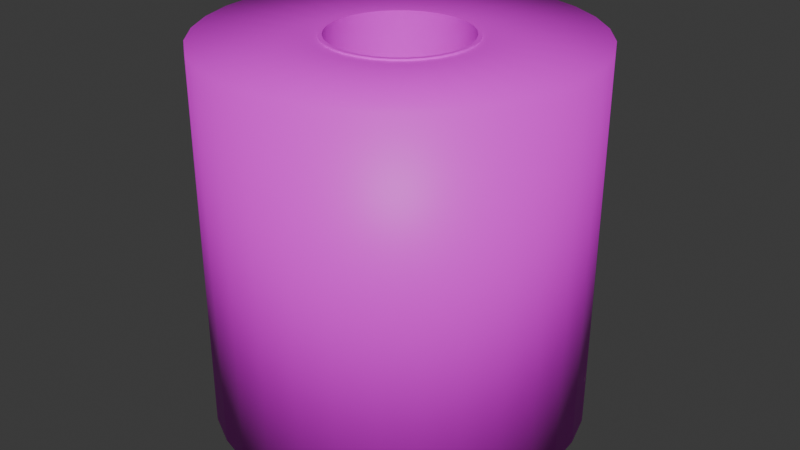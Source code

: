 # Source: toiletroll.blend  (saved by Blender 4.3.34; exported with 4.5.12 LTS)
import bpy
from mathutils import Matrix  # noqa: F401  (used for matrix-valued properties, if any)

bpy.ops.wm.read_factory_settings(use_empty=True)
scene = bpy.context.scene
scene.name = 'Scene'

# ---- collections
col_collection = bpy.data.collections.new('Collection'); scene.collection.children.link(col_collection)

# ---- images (referenced by path relative to the original .blend; pixels are not part of the script)
import os
ASSET_DIR = os.environ.get("B2B_ASSET_DIR", "")  # directory of the original .blend (textures are referenced by path, not embedded)
HERE = os.path.dirname(os.path.abspath(__file__))  # packed textures are extracted next to this script under _unpacked/

def load_image(name, relpath, width, height, colorspace="sRGB"):
    """Load a texture the original file referenced (path relative to the .blend, or extracted next to this script)."""
    p = next((c for c in (os.path.join(HERE, relpath), os.path.join(ASSET_DIR, relpath)) if relpath and os.path.exists(c)), "")
    if p:
        img = bpy.data.images.load(p, check_existing=True)
        img.name = name
    else:  # same state as the original file: an image datablock whose file is absent (Cycles renders it pink)
        img = bpy.data.images.new(name, width, height)
        img.source = "FILE"
        img.filepath = "//" + (relpath or name)
    img.colorspace_settings.name = colorspace
    return img
img_hotpandagradientpalette_png = load_image('hotpandagradientpalette.png', 'hotpandagradientpalette.png', 1024, 1024, 'sRGB')

# ---- materials (node trees are filled in below, after node groups)
mat_material = bpy.data.materials.new('Material')
mat_material.alpha_threshold = 0.0
mat_material.roughness = 0.5
mat_material.line_color = (0.0, 0.0, 0.0, 1.0)

# ---- material node trees
mat_material.use_nodes = True; mat_material.node_tree.nodes.clear()
_N = mat_material.node_tree.nodes; _L = mat_material.node_tree.links
n0 = _N.new('ShaderNodeOutputMaterial'); n0.name = 'Material Output'; n0.location = (300, 300)
n1 = _N.new('ShaderNodeBsdfPrincipled'); n1.name = 'Principled BSDF'; n1.location = (10, 300)
n1.inputs[3].default_value = 1.45
n2 = _N.new('ShaderNodeTexImage'); n2.name = 'Image Texture'; n2.location = (-280, 280)
n2.image = img_hotpandagradientpalette_png
_L.new(n1.outputs[0], n0.inputs[0])
_L.new(n2.outputs[0], n1.inputs[0])
n0.is_active_output = True

# ---- world
world_world = bpy.data.worlds.new('World'); scene.world = world_world
world_world.use_nodes = True; world_world.node_tree.nodes.clear()
_N = world_world.node_tree.nodes; _L = world_world.node_tree.links
n0 = _N.new('ShaderNodeOutputWorld'); n0.name = 'World Output'; n0.location = (300, 300)
n1 = _N.new('ShaderNodeBackground'); n1.name = 'Background'; n1.location = (10, 300)
n1.inputs[0].default_value = (0.05088, 0.05088, 0.05088, 1.0)
_L.new(n1.outputs[0], n0.inputs[0])
n0.is_active_output = True
world_world.color = (0.05088, 0.05088, 0.05088)
world_world.sun_shadow_jitter_overblur = 0.0

# ---- meshes
me_cylinder = bpy.data.meshes.new('Cylinder')
me_cylinder.from_pydata([(4.976e-10, 0.02249, -0.0616), (4.976e-10, 0.02249, 0.0616), (0.004388, 0.02206, -0.0616), (0.004388, 0.02206, 0.0616), (0.008608, 0.02078, -0.0616), (0.008608, 0.02078, 0.0616), (0.0125, 0.0187, -0.0616), (0.0125, 0.0187, 0.0616), (0.01591, 0.01591, -0.0616), (0.01591, 0.01591, 0.0616), (0.0187, 0.0125, -0.0616), (0.0187, 0.0125, 0.0616), (0.02078, 0.008608, -0.0616), (0.02078, 0.008608, 0.0616), (0.02206, 0.004388, -0.0616), (0.02206, 0.004388, 0.0616), (0.02249, -4.976e-10, -0.0616), (0.02249, -4.976e-10, 0.0616), (0.02206, -0.004388, -0.0616), (0.02206, -0.004388, 0.0616), (0.02078, -0.008608, -0.0616), (0.02078, -0.008608, 0.0616), (0.0187, -0.0125, -0.0616), (0.0187, -0.0125, 0.0616), (0.01591, -0.01591, -0.0616), (0.01591, -0.01591, 0.0616), (0.0125, -0.0187, -0.0616), (0.0125, -0.0187, 0.0616), (0.008608, -0.02078, -0.0616), (0.008608, -0.02078, 0.0616), (0.004388, -0.02206, -0.0616), (0.004388, -0.02206, 0.0616), (-4.976e-10, -0.02249, -0.0616), (-4.976e-10, -0.02249, 0.0616), (-0.004388, -0.02206, -0.0616), (-0.004388, -0.02206, 0.0616), (-0.008608, -0.02078, -0.0616), (-0.008608, -0.02078, 0.0616), (-0.0125, -0.0187, -0.0616), (-0.0125, -0.0187, 0.0616), (-0.01591, -0.01591, -0.0616), (-0.01591, -0.01591, 0.0616), (-0.0187, -0.0125, -0.0616), (-0.0187, -0.0125, 0.0616), (-0.02078, -0.008608, -0.0616), (-0.02078, -0.008608, 0.0616), (-0.02206, -0.004388, -0.0616), (-0.02206, -0.004388, 0.0616), (-0.02249, 4.976e-10, -0.0616), (-0.02249, 4.976e-10, 0.0616), (-0.02206, 0.004388, -0.0616), (-0.02206, 0.004388, 0.0616), (-0.02078, 0.008608, -0.0616), (-0.02078, 0.008608, 0.0616), (-0.0187, 0.0125, -0.0616), (-0.0187, 0.0125, 0.0616), (-0.01591, 0.01591, -0.0616), (-0.01591, 0.01591, 0.0616), (-0.0125, 0.0187, -0.0616), (-0.0125, 0.0187, 0.0616), (-0.008608, 0.02078, -0.0616), (-0.008608, 0.02078, 0.0616), (-0.004388, 0.02206, -0.0616), (-0.004388, 0.02206, 0.0616), (0.0, 0.0616, -0.0616), (0.01202, 0.06042, -0.0616), (0.01202, 0.06042, 0.0616), (0.0, 0.0616, 0.0616), (0.02357, 0.05691, -0.0616), (0.02357, 0.05691, 0.0616), (0.03423, 0.05122, -0.0616), (0.03423, 0.05122, 0.0616), (0.04356, 0.04356, -0.0616), (0.04356, 0.04356, 0.0616), (0.05122, 0.03423, -0.0616), (0.05122, 0.03423, 0.0616), (0.05691, 0.02357, -0.0616), (0.05691, 0.02357, 0.0616), (0.06042, 0.01202, -0.0616), (0.06042, 0.01202, 0.0616), (0.0616, 0.0, -0.0616), (0.0616, 0.0, 0.0616), (0.06042, -0.01202, -0.0616), (0.06042, -0.01202, 0.0616), (0.05691, -0.02357, -0.0616), (0.05691, -0.02357, 0.0616), (0.05122, -0.03423, -0.0616), (0.05122, -0.03423, 0.0616), (0.04356, -0.04356, -0.0616), (0.04356, -0.04356, 0.0616), (0.03423, -0.05122, -0.0616), (0.03423, -0.05122, 0.0616), (0.02357, -0.05691, -0.0616), (0.02357, -0.05691, 0.0616), (0.01202, -0.06042, -0.0616), (0.01202, -0.06042, 0.0616), (0.0, -0.0616, -0.0616), (0.0, -0.0616, 0.0616), (-0.01202, -0.06042, -0.0616), (-0.01202, -0.06042, 0.0616), (-0.02357, -0.05691, -0.0616), (-0.02357, -0.05691, 0.0616), (-0.03423, -0.05122, -0.0616), (-0.03423, -0.05122, 0.0616), (-0.04356, -0.04356, -0.0616), (-0.04356, -0.04356, 0.0616), (-0.05122, -0.03423, -0.0616), (-0.05122, -0.03423, 0.0616), (-0.05691, -0.02357, -0.0616), (-0.05691, -0.02357, 0.0616), (-0.06042, -0.01202, -0.0616), (-0.06042, -0.01202, 0.0616), (-0.0616, 0.0, -0.0616), (-0.0616, 0.0, 0.0616), (-0.06042, 0.01202, -0.0616), (-0.06042, 0.01202, 0.0616), (-0.05691, 0.02357, -0.0616), (-0.05691, 0.02357, 0.0616), (-0.05122, 0.03423, -0.0616), (-0.05122, 0.03423, 0.0616), (-0.04356, 0.04356, -0.0616), (-0.04356, 0.04356, 0.0616), (-0.03423, 0.05122, -0.0616), (-0.03423, 0.05122, 0.0616), (-0.02357, 0.05691, -0.0616), (-0.02357, 0.05691, 0.0616), (-0.01202, 0.06042, -0.0616), (-0.01202, 0.06042, 0.0616), (0.0, 0.02371, -0.0616), (0.004626, 0.02326, -0.0616), (0.004626, 0.02326, 0.0616), (0.0, 0.02371, 0.0616), (0.009075, 0.02191, -0.0616), (0.009075, 0.02191, 0.0616), (0.01317, 0.01972, -0.0616), (0.01317, 0.01972, 0.0616), (0.01677, 0.01677, -0.0616), (0.01677, 0.01677, 0.0616), (0.01972, 0.01317, -0.0616), (0.01972, 0.01317, 0.0616), (0.02191, 0.009075, -0.0616), (0.02191, 0.009075, 0.0616), (0.02326, 0.004626, -0.0616), (0.02326, 0.004626, 0.0616), (0.02371, 0.0, -0.0616), (0.02371, 0.0, 0.0616), (0.02326, -0.004626, -0.0616), (0.02326, -0.004626, 0.0616), (0.02191, -0.009075, -0.0616), (0.02191, -0.009075, 0.0616), (0.01972, -0.01317, -0.0616), (0.01972, -0.01317, 0.0616), (0.01677, -0.01677, -0.0616), (0.01677, -0.01677, 0.0616), (0.01317, -0.01972, -0.0616), (0.01317, -0.01972, 0.0616), (0.009075, -0.02191, -0.0616), (0.009075, -0.02191, 0.0616), (0.004626, -0.02326, -0.0616), (0.004626, -0.02326, 0.0616), (0.0, -0.02371, -0.0616), (0.0, -0.02371, 0.0616), (-0.004626, -0.02326, -0.0616), (-0.004626, -0.02326, 0.0616), (-0.009075, -0.02191, -0.0616), (-0.009075, -0.02191, 0.0616), (-0.01317, -0.01972, -0.0616), (-0.01317, -0.01972, 0.0616), (-0.01677, -0.01677, -0.0616), (-0.01677, -0.01677, 0.0616), (-0.01972, -0.01317, -0.0616), (-0.01972, -0.01317, 0.0616), (-0.02191, -0.009075, -0.0616), (-0.02191, -0.009075, 0.0616), (-0.02326, -0.004626, -0.0616), (-0.02326, -0.004626, 0.0616), (-0.02371, 0.0, -0.0616), (-0.02371, 0.0, 0.0616), (-0.02326, 0.004626, -0.0616), (-0.02326, 0.004626, 0.0616), (-0.02191, 0.009075, -0.0616), (-0.02191, 0.009075, 0.0616), (-0.01972, 0.01317, -0.0616), (-0.01972, 0.01317, 0.0616), (-0.01677, 0.01677, -0.0616), (-0.01677, 0.01677, 0.0616), (-0.01317, 0.01972, -0.0616), (-0.01317, 0.01972, 0.0616), (-0.009075, 0.02191, -0.0616), (-0.009075, 0.02191, 0.0616), (-0.004626, 0.02326, -0.0616), (-0.004626, 0.02326, 0.0616), (0.0, 0.02371, -0.06217), (0.004626, 0.02326, -0.06217), (0.004626, 0.02326, 0.06217), (0.0, 0.02371, 0.06217), (0.009075, 0.02191, -0.06217), (0.009075, 0.02191, 0.06217), (0.01317, 0.01972, -0.06217), (0.01317, 0.01972, 0.06217), (0.01677, 0.01677, -0.06217), (0.01677, 0.01677, 0.06217), (0.01972, 0.01317, -0.06217), (0.01972, 0.01317, 0.06217), (0.02191, 0.009075, -0.06217), (0.02191, 0.009075, 0.06217), (0.02326, 0.004626, -0.06217), (0.02326, 0.004626, 0.06217), (0.02371, 0.0, -0.06217), (0.02371, 0.0, 0.06217), (0.02326, -0.004626, -0.06217), (0.02326, -0.004626, 0.06217), (0.02191, -0.009075, -0.06217), (0.02191, -0.009075, 0.06217), (0.01972, -0.01317, -0.06217), (0.01972, -0.01317, 0.06217), (0.01677, -0.01677, -0.06217), (0.01677, -0.01677, 0.06217), (0.01317, -0.01972, -0.06217), (0.01317, -0.01972, 0.06217), (0.009075, -0.02191, -0.06217), (0.009075, -0.02191, 0.06217), (0.004626, -0.02326, -0.06217), (0.004626, -0.02326, 0.06217), (0.0, -0.02371, -0.06217), (0.0, -0.02371, 0.06217), (-0.004626, -0.02326, -0.06217), (-0.004626, -0.02326, 0.06217), (-0.009075, -0.02191, -0.06217), (-0.009075, -0.02191, 0.06217), (-0.01317, -0.01972, -0.06217), (-0.01317, -0.01972, 0.06217), (-0.01677, -0.01677, -0.06217), (-0.01677, -0.01677, 0.06217), (-0.01972, -0.01317, -0.06217), (-0.01972, -0.01317, 0.06217), (-0.02191, -0.009075, -0.06217), (-0.02191, -0.009075, 0.06217), (-0.02326, -0.004626, -0.06217), (-0.02326, -0.004626, 0.06217), (-0.02371, 0.0, -0.06217), (-0.02371, 0.0, 0.06217), (-0.02326, 0.004626, -0.06217), (-0.02326, 0.004626, 0.06217), (-0.02191, 0.009075, -0.06217), (-0.02191, 0.009075, 0.06217), (-0.01972, 0.01317, -0.06217), (-0.01972, 0.01317, 0.06217), (-0.01677, 0.01677, -0.06217), (-0.01677, 0.01677, 0.06217), (-0.01317, 0.01972, -0.06217), (-0.01317, 0.01972, 0.06217), (-0.009075, 0.02191, -0.06217), (-0.009075, 0.02191, 0.06217), (-0.004626, 0.02326, -0.06217), (-0.004626, 0.02326, 0.06217), (4.976e-10, 0.02249, -0.06217), (0.004388, 0.02206, -0.06217), (0.004388, 0.02206, 0.06217), (4.976e-10, 0.02249, 0.06217), (0.008608, 0.02078, -0.06217), (0.008608, 0.02078, 0.06217), (0.0125, 0.0187, -0.06217), (0.0125, 0.0187, 0.06217), (0.01591, 0.01591, -0.06217), (0.01591, 0.01591, 0.06217), (0.0187, 0.0125, -0.06217), (0.0187, 0.0125, 0.06217), (0.02078, 0.008608, -0.06217), (0.02078, 0.008608, 0.06217), (0.02206, 0.004388, -0.06217), (0.02206, 0.004388, 0.06217), (0.02249, -4.976e-10, -0.06217), (0.02249, -4.976e-10, 0.06217), (0.02206, -0.004388, -0.06217), (0.02206, -0.004388, 0.06217), (0.02078, -0.008608, -0.06217), (0.02078, -0.008608, 0.06217), (0.0187, -0.0125, -0.06217), (0.0187, -0.0125, 0.06217), (0.01591, -0.01591, -0.06217), (0.01591, -0.01591, 0.06217), (0.0125, -0.0187, -0.06217), (0.0125, -0.0187, 0.06217), (0.008608, -0.02078, -0.06217), (0.008608, -0.02078, 0.06217), (0.004388, -0.02206, -0.06217), (0.004388, -0.02206, 0.06217), (-4.976e-10, -0.02249, -0.06217), (-4.976e-10, -0.02249, 0.06217), (-0.004388, -0.02206, -0.06217), (-0.004388, -0.02206, 0.06217), (-0.008608, -0.02078, -0.06217), (-0.008608, -0.02078, 0.06217), (-0.0125, -0.0187, -0.06217), (-0.0125, -0.0187, 0.06217), (-0.01591, -0.01591, -0.06217), (-0.01591, -0.01591, 0.06217), (-0.0187, -0.0125, -0.06217), (-0.0187, -0.0125, 0.06217), (-0.02078, -0.008608, -0.06217), (-0.02078, -0.008608, 0.06217), (-0.02206, -0.004388, -0.06217), (-0.02206, -0.004388, 0.06217), (-0.02249, 4.976e-10, -0.06217), (-0.02249, 4.976e-10, 0.06217), (-0.02206, 0.004388, -0.06217), (-0.02206, 0.004388, 0.06217), (-0.02078, 0.008608, -0.06217), (-0.02078, 0.008608, 0.06217), (-0.0187, 0.0125, -0.06217), (-0.0187, 0.0125, 0.06217), (-0.01591, 0.01591, -0.06217), (-0.01591, 0.01591, 0.06217), (-0.0125, 0.0187, -0.06217), (-0.0125, 0.0187, 0.06217), (-0.008608, 0.02078, -0.06217), (-0.008608, 0.02078, 0.06217), (-0.004388, 0.02206, -0.06217), (-0.004388, 0.02206, 0.06217)], [], [(64, 67, 66, 65), (65, 66, 69, 68), (68, 69, 71, 70), (70, 71, 73, 72), (72, 73, 75, 74), (74, 75, 77, 76), (76, 77, 79, 78), (78, 79, 81, 80), (80, 81, 83, 82), (82, 83, 85, 84), (84, 85, 87, 86), (86, 87, 89, 88), (88, 89, 91, 90), (90, 91, 93, 92), (92, 93, 95, 94), (94, 95, 97, 96), (96, 97, 99, 98), (98, 99, 101, 100), (100, 101, 103, 102), (102, 103, 105, 104), (104, 105, 107, 106), (106, 107, 109, 108), (108, 109, 111, 110), (110, 111, 113, 112), (112, 113, 115, 114), (114, 115, 117, 116), (116, 117, 119, 118), (118, 119, 121, 120), (120, 121, 123, 122), (122, 123, 125, 124), (12, 14, 15, 13), (124, 125, 127, 126), (126, 127, 67, 64), (14, 16, 17, 15), (129, 128, 64, 65), (131, 130, 66, 67), (132, 129, 65, 68), (130, 133, 69, 66), (134, 132, 68, 70), (133, 135, 71, 69), (136, 134, 70, 72), (135, 137, 73, 71), (138, 136, 72, 74), (137, 139, 75, 73), (140, 138, 74, 76), (139, 141, 77, 75), (142, 140, 76, 78), (141, 143, 79, 77), (144, 142, 78, 80), (143, 145, 81, 79), (146, 144, 80, 82), (145, 147, 83, 81), (148, 146, 82, 84), (147, 149, 85, 83), (150, 148, 84, 86), (149, 151, 87, 85), (152, 150, 86, 88), (151, 153, 89, 87), (154, 152, 88, 90), (153, 155, 91, 89), (156, 154, 90, 92), (155, 157, 93, 91), (158, 156, 92, 94), (157, 159, 95, 93), (160, 158, 94, 96), (159, 161, 97, 95), (162, 160, 96, 98), (161, 163, 99, 97), (164, 162, 98, 100), (163, 165, 101, 99), (166, 164, 100, 102), (165, 167, 103, 101), (168, 166, 102, 104), (167, 169, 105, 103), (170, 168, 104, 106), (169, 171, 107, 105), (172, 170, 106, 108), (171, 173, 109, 107), (174, 172, 108, 110), (173, 175, 111, 109), (176, 174, 110, 112), (175, 177, 113, 111), (178, 176, 112, 114), (177, 179, 115, 113), (180, 178, 114, 116), (179, 181, 117, 115), (182, 180, 116, 118), (181, 183, 119, 117), (184, 182, 118, 120), (183, 185, 121, 119), (186, 184, 120, 122), (185, 187, 123, 121), (188, 186, 122, 124), (187, 189, 125, 123), (190, 188, 124, 126), (189, 191, 127, 125), (128, 190, 126, 64), (191, 131, 67, 127), (20, 18, 274, 276), (173, 171, 235, 237), (17, 19, 275, 273), (170, 172, 236, 234), (18, 16, 272, 274), (171, 169, 233, 235), (15, 17, 273, 271), (168, 170, 234, 232), (16, 14, 270, 272), (169, 167, 231, 233), (13, 15, 271, 269), (166, 168, 232, 230), (14, 12, 268, 270), (167, 165, 229, 231), (63, 1, 259, 319), (11, 13, 269, 267), (164, 166, 230, 228), (0, 62, 318, 256), (12, 10, 266, 268), (165, 163, 227, 229), (61, 63, 319, 317), (9, 11, 267, 265), (162, 164, 228, 226), (62, 60, 316, 318), (10, 8, 264, 266), (163, 161, 225, 227), (59, 61, 317, 315), (7, 9, 265, 263), (160, 162, 226, 224), (60, 58, 314, 316), (8, 6, 262, 264), (161, 159, 223, 225), (57, 59, 315, 313), (5, 7, 263, 261), (158, 160, 224, 222), (58, 56, 312, 314), (6, 4, 260, 262), (159, 157, 221, 223), (55, 57, 313, 311), (3, 5, 261, 258), (156, 158, 222, 220), (56, 54, 310, 312), (4, 2, 257, 260), (157, 155, 219, 221), (53, 55, 311, 309), (1, 3, 258, 259), (154, 156, 220, 218), (54, 52, 308, 310), (2, 0, 256, 257), (155, 153, 217, 219), (51, 53, 309, 307), (152, 154, 218, 216), (52, 50, 306, 308), (153, 151, 215, 217), (49, 51, 307, 305), (150, 152, 216, 214), (50, 48, 304, 306), (151, 149, 213, 215), (47, 49, 305, 303), (148, 150, 214, 212), (48, 46, 302, 304), (149, 147, 211, 213), (45, 47, 303, 301), (146, 148, 212, 210), (10, 12, 13, 11), (8, 10, 11, 9), (6, 8, 9, 7), (4, 6, 7, 5), (2, 4, 5, 3), (0, 2, 3, 1), (62, 0, 1, 63), (60, 62, 63, 61), (58, 60, 61, 59), (56, 58, 59, 57), (54, 56, 57, 55), (52, 54, 55, 53), (50, 52, 53, 51), (48, 50, 51, 49), (46, 48, 49, 47), (44, 46, 47, 45), (42, 44, 45, 43), (40, 42, 43, 41), (38, 40, 41, 39), (36, 38, 39, 37), (34, 36, 37, 35), (32, 34, 35, 33), (30, 32, 33, 31), (28, 30, 31, 29), (26, 28, 29, 27), (24, 26, 27, 25), (22, 24, 25, 23), (20, 22, 23, 21), (18, 20, 21, 19), (16, 18, 19, 17), (257, 256, 192, 193), (259, 258, 194, 195), (260, 257, 193, 196), (258, 261, 197, 194), (262, 260, 196, 198), (261, 263, 199, 197), (264, 262, 198, 200), (263, 265, 201, 199), (266, 264, 200, 202), (265, 267, 203, 201), (268, 266, 202, 204), (267, 269, 205, 203), (270, 268, 204, 206), (269, 271, 207, 205), (272, 270, 206, 208), (271, 273, 209, 207), (274, 272, 208, 210), (273, 275, 211, 209), (276, 274, 210, 212), (275, 277, 213, 211), (278, 276, 212, 214), (277, 279, 215, 213), (280, 278, 214, 216), (279, 281, 217, 215), (282, 280, 216, 218), (281, 283, 219, 217), (284, 282, 218, 220), (283, 285, 221, 219), (286, 284, 220, 222), (285, 287, 223, 221), (288, 286, 222, 224), (287, 289, 225, 223), (290, 288, 224, 226), (289, 291, 227, 225), (292, 290, 226, 228), (291, 293, 229, 227), (294, 292, 228, 230), (293, 295, 231, 229), (296, 294, 230, 232), (295, 297, 233, 231), (298, 296, 232, 234), (297, 299, 235, 233), (300, 298, 234, 236), (299, 301, 237, 235), (302, 300, 236, 238), (301, 303, 239, 237), (304, 302, 238, 240), (303, 305, 241, 239), (306, 304, 240, 242), (305, 307, 243, 241), (308, 306, 242, 244), (307, 309, 245, 243), (310, 308, 244, 246), (309, 311, 247, 245), (312, 310, 246, 248), (311, 313, 249, 247), (314, 312, 248, 250), (313, 315, 251, 249), (316, 314, 250, 252), (315, 317, 253, 251), (318, 316, 252, 254), (317, 319, 255, 253), (256, 318, 254, 192), (319, 259, 195, 255), (172, 174, 238, 236), (19, 21, 277, 275), (175, 173, 237, 239), (22, 20, 276, 278), (174, 176, 240, 238), (21, 23, 279, 277), (177, 175, 239, 241), (24, 22, 278, 280), (176, 178, 242, 240), (23, 25, 281, 279), (179, 177, 241, 243), (26, 24, 280, 282), (178, 180, 244, 242), (25, 27, 283, 281), (181, 179, 243, 245), (28, 26, 282, 284), (128, 129, 193, 192), (180, 182, 246, 244), (27, 29, 285, 283), (130, 131, 195, 194), (183, 181, 245, 247), (30, 28, 284, 286), (129, 132, 196, 193), (182, 184, 248, 246), (29, 31, 287, 285), (133, 130, 194, 197), (185, 183, 247, 249), (32, 30, 286, 288), (132, 134, 198, 196), (184, 186, 250, 248), (31, 33, 289, 287), (135, 133, 197, 199), (187, 185, 249, 251), (34, 32, 288, 290), (134, 136, 200, 198), (186, 188, 252, 250), (33, 35, 291, 289), (137, 135, 199, 201), (189, 187, 251, 253), (36, 34, 290, 292), (136, 138, 202, 200), (188, 190, 254, 252), (35, 37, 293, 291), (139, 137, 201, 203), (191, 189, 253, 255), (38, 36, 292, 294), (138, 140, 204, 202), (190, 128, 192, 254), (37, 39, 295, 293), (141, 139, 203, 205), (131, 191, 255, 195), (40, 38, 294, 296), (140, 142, 206, 204), (39, 41, 297, 295), (143, 141, 205, 207), (42, 40, 296, 298), (142, 144, 208, 206), (41, 43, 299, 297), (145, 143, 207, 209), (44, 42, 298, 300), (144, 146, 210, 208), (43, 45, 301, 299), (147, 145, 209, 211), (46, 44, 300, 302)])
me_cylinder.polygons.foreach_set('use_smooth', [True] * 320)
_k = set([(128, 129), (128, 190), (129, 132), (130, 131), (130, 133), (131, 191), (132, 134), (133, 135), (134, 136), (135, 137), (136, 138), (137, 139), (138, 140), (139, 141), (140, 142), (141, 143), (142, 144), (143, 145), (144, 146), (145, 147), (146, 148), (147, 149), (148, 150), (149, 151), (150, 152), (151, 153), (152, 154), (153, 155), (154, 156), (155, 157), (156, 158), (157, 159), (158, 160), (159, 161), (160, 162), (161, 163), (162, 164), (163, 165), (164, 166), (165, 167), (166, 168), (167, 169), (168, 170), (169, 171), (170, 172), (171, 173), (172, 174), (173, 175), (174, 176), (175, 177), (176, 178), (177, 179), (178, 180), (179, 181), (180, 182), (181, 183), (182, 184), (183, 185), (184, 186), (185, 187), (186, 188), (187, 189), (188, 190), (189, 191), (192, 193), (192, 254), (193, 196), (194, 195), (194, 197), (195, 255), (196, 198), (197, 199), (198, 200), (199, 201), (200, 202), (201, 203), (202, 204), (203, 205), (204, 206), (205, 207), (206, 208), (207, 209), (208, 210), (209, 211), (210, 212), (211, 213), (212, 214), (213, 215), (214, 216), (215, 217), (216, 218), (217, 219), (218, 220), (219, 221), (220, 222), (221, 223), (222, 224), (223, 225), (224, 226), (225, 227), (226, 228), (227, 229), (228, 230), (229, 231), (230, 232), (231, 233), (232, 234), (233, 235), (234, 236), (235, 237), (236, 238), (237, 239), (238, 240), (239, 241), (240, 242), (241, 243), (242, 244), (243, 245), (244, 246), (245, 247), (246, 248), (247, 249), (248, 250), (249, 251), (250, 252), (251, 253), (252, 254), (253, 255), (256, 257), (256, 318), (257, 260), (258, 259), (258, 261), (259, 319), (260, 262), (261, 263), (262, 264), (263, 265), (264, 266), (265, 267), (266, 268), (267, 269), (268, 270), (269, 271), (270, 272), (271, 273), (272, 274), (273, 275), (274, 276), (275, 277), (276, 278), (277, 279), (278, 280), (279, 281), (280, 282), (281, 283), (282, 284), (283, 285), (284, 286), (285, 287), (286, 288), (287, 289), (288, 290), (289, 291), (290, 292), (291, 293), (292, 294), (293, 295), (294, 296), (295, 297), (296, 298), (297, 299), (298, 300), (299, 301), (300, 302), (301, 303), (302, 304), (303, 305), (304, 306), (305, 307), (306, 308), (307, 309), (308, 310), (309, 311), (310, 312), (311, 313), (312, 314), (313, 315), (314, 316), (315, 317), (316, 318), (317, 319)])
me_cylinder.attributes.new('sharp_edge', 'BOOLEAN', 'EDGE').data.foreach_set('value', [ (min(e.vertices), max(e.vertices)) in _k for e in me_cylinder.edges])
_uv = me_cylinder.uv_layers.new(name='UVMap')
_uv.uv.foreach_set('vector', [0.9596, 0.6405, 0.9596, 0.629, 0.959, 0.6291, 0.9578, 0.6404, 0.9578, 0.6404, 0.959, 0.6291, 0.9584, 0.6286, 0.9559, 0.6401, 0.9559, 0.6401, 0.9584, 0.6286, 0.9578, 0.628, 0.9539, 0.6401, 0.9539, 0.6401, 0.9578, 0.628, 0.9574, 0.627, 0.9519, 0.6396, 0.9519, 0.6396, 0.9574, 0.627, 0.9569, 0.6261, 0.9496, 0.638, 0.9496, 0.638, 0.9569, 0.6261, 0.9566, 0.625, 0.9471, 0.6353, 0.9471, 0.6353, 0.9566, 0.625, 0.9563, 0.6237, 0.9444, 0.6309, 0.9444, 0.6309, 0.9563, 0.6237, 0.9563, 0.6222, 0.9414, 0.6239, 0.9414, 0.6239, 0.9563, 0.6222, 0.9563, 0.6208, 0.9444, 0.6162, 0.9444, 0.6162, 0.9563, 0.6208, 0.9565, 0.6194, 0.947, 0.6113, 0.947, 0.6113, 0.9565, 0.6194, 0.9569, 0.6182, 0.9495, 0.608, 0.9495, 0.608, 0.9569, 0.6182, 0.9573, 0.6172, 0.9517, 0.6058, 0.9517, 0.6058, 0.9573, 0.6172, 0.9578, 0.6162, 0.9538, 0.6048, 0.9538, 0.6048, 0.9578, 0.6162, 0.9583, 0.6154, 0.9558, 0.6042, 0.9558, 0.6042, 0.9583, 0.6154, 0.9589, 0.6148, 0.9577, 0.6038, 0.9577, 0.6038, 0.9589, 0.6148, 0.9595, 0.6147, 0.9595, 0.6032, 0.9595, 0.6032, 0.9595, 0.6147, 0.9601, 0.6146, 0.9614, 0.6032, 0.9614, 0.6032, 0.9601, 0.6146, 0.9607, 0.6151, 0.9632, 0.6034, 0.9632, 0.6034, 0.9607, 0.6151, 0.9613, 0.6158, 0.9652, 0.6034, 0.9652, 0.6034, 0.9613, 0.6158, 0.9617, 0.6167, 0.9673, 0.6039, 0.9673, 0.6039, 0.9617, 0.6167, 0.9622, 0.6176, 0.9695, 0.6055, 0.9695, 0.6055, 0.9622, 0.6176, 0.9625, 0.6188, 0.972, 0.6082, 0.972, 0.6082, 0.9625, 0.6188, 0.9628, 0.6201, 0.9747, 0.6128, 0.9747, 0.6128, 0.9628, 0.6201, 0.9628, 0.6215, 0.9776, 0.6199, 0.9776, 0.6199, 0.9628, 0.6215, 0.9628, 0.623, 0.9747, 0.6277, 0.9747, 0.6277, 0.9628, 0.623, 0.9626, 0.6243, 0.9721, 0.6327, 0.9721, 0.6327, 0.9626, 0.6243, 0.9622, 0.6255, 0.9696, 0.636, 0.9696, 0.636, 0.9622, 0.6255, 0.9618, 0.6266, 0.9674, 0.6382, 0.9674, 0.6382, 0.9618, 0.6266, 0.9613, 0.6276, 0.9653, 0.6392, 0.9653, 0.6392, 0.9613, 0.6276, 0.9608, 0.6284, 0.9634, 0.6397, 0.7964, 0.05754, 0.7963, 0.05755, 0.8226, 0.04971, 0.8237, 0.05498, 0.9634, 0.6397, 0.9608, 0.6284, 0.9602, 0.629, 0.9615, 0.64, 0.9615, 0.64, 0.9602, 0.629, 0.9596, 0.629, 0.9596, 0.6405, 0.7963, 0.05755, 0.7963, 0.05757, 0.8205, 0.04477, 0.8226, 0.04971, 0.9582, 0.6182, 0.9595, 0.618, 0.9596, 0.6405, 0.9578, 0.6404, 0.9596, 0.638, 0.9589, 0.6377, 0.959, 0.6291, 0.9596, 0.629, 0.9569, 0.6183, 0.9582, 0.6182, 0.9578, 0.6404, 0.9559, 0.6401, 0.9589, 0.6377, 0.9583, 0.637, 0.9584, 0.6286, 0.959, 0.6291, 0.9556, 0.618, 0.9569, 0.6183, 0.9559, 0.6401, 0.9539, 0.6401, 0.9583, 0.637, 0.9576, 0.6357, 0.9578, 0.628, 0.9584, 0.6286, 0.9544, 0.6177, 0.9556, 0.618, 0.9539, 0.6401, 0.9519, 0.6396, 0.9576, 0.6357, 0.9571, 0.6338, 0.9574, 0.627, 0.9578, 0.628, 0.9533, 0.6183, 0.9544, 0.6177, 0.9519, 0.6396, 0.9496, 0.638, 0.9571, 0.6338, 0.9566, 0.6313, 0.9569, 0.6261, 0.9574, 0.627, 0.9525, 0.6194, 0.9533, 0.6183, 0.9496, 0.638, 0.9471, 0.6353, 0.9566, 0.6313, 0.9563, 0.6285, 0.9566, 0.625, 0.9569, 0.6261, 0.9521, 0.6217, 0.9525, 0.6194, 0.9471, 0.6353, 0.9444, 0.6309, 0.9563, 0.6285, 0.9561, 0.6254, 0.9563, 0.6237, 0.9566, 0.625, 0.9516, 0.6236, 0.9521, 0.6217, 0.9444, 0.6309, 0.9414, 0.6239, 0.9561, 0.6254, 0.956, 0.6223, 0.9563, 0.6222, 0.9563, 0.6237, 0.9519, 0.6255, 0.9516, 0.6236, 0.9414, 0.6239, 0.9444, 0.6162, 0.956, 0.6223, 0.956, 0.6191, 0.9563, 0.6208, 0.9563, 0.6222, 0.9526, 0.6261, 0.9519, 0.6255, 0.9444, 0.6162, 0.947, 0.6113, 0.956, 0.6191, 0.9562, 0.616, 0.9565, 0.6194, 0.9563, 0.6208, 0.9534, 0.6269, 0.9526, 0.6261, 0.947, 0.6113, 0.9495, 0.608, 0.9562, 0.616, 0.9566, 0.6131, 0.9569, 0.6182, 0.9565, 0.6194, 0.9545, 0.6272, 0.9534, 0.6269, 0.9495, 0.608, 0.9517, 0.6058, 0.9566, 0.6131, 0.957, 0.6105, 0.9573, 0.6172, 0.9569, 0.6182, 0.9557, 0.6267, 0.9545, 0.6272, 0.9517, 0.6058, 0.9538, 0.6048, 0.957, 0.6105, 0.9576, 0.6085, 0.9578, 0.6162, 0.9573, 0.6172, 0.957, 0.6262, 0.9557, 0.6267, 0.9538, 0.6048, 0.9558, 0.6042, 0.9576, 0.6085, 0.9582, 0.607, 0.9583, 0.6154, 0.9578, 0.6162, 0.9583, 0.6257, 0.957, 0.6262, 0.9558, 0.6042, 0.9577, 0.6038, 0.9582, 0.607, 0.9588, 0.6062, 0.9589, 0.6148, 0.9583, 0.6154, 0.9597, 0.6255, 0.9583, 0.6257, 0.9577, 0.6038, 0.9595, 0.6032, 0.9588, 0.6062, 0.9595, 0.6057, 0.9595, 0.6147, 0.9589, 0.6148, 0.961, 0.6252, 0.9597, 0.6255, 0.9595, 0.6032, 0.9614, 0.6032, 0.9595, 0.6057, 0.9602, 0.606, 0.9601, 0.6146, 0.9595, 0.6147, 0.9623, 0.6248, 0.961, 0.6252, 0.9614, 0.6032, 0.9632, 0.6034, 0.9602, 0.606, 0.9608, 0.6068, 0.9607, 0.6151, 0.9601, 0.6146, 0.9636, 0.6249, 0.9623, 0.6248, 0.9632, 0.6034, 0.9652, 0.6034, 0.9608, 0.6068, 0.9615, 0.6081, 0.9613, 0.6158, 0.9607, 0.6151, 0.9648, 0.625, 0.9636, 0.6249, 0.9652, 0.6034, 0.9673, 0.6039, 0.9615, 0.6081, 0.962, 0.61, 0.9617, 0.6167, 0.9613, 0.6158, 0.9657, 0.6245, 0.9648, 0.625, 0.9673, 0.6039, 0.9695, 0.6055, 0.962, 0.61, 0.9625, 0.6125, 0.9622, 0.6176, 0.9617, 0.6167, 0.9665, 0.6236, 0.9657, 0.6245, 0.9695, 0.6055, 0.972, 0.6082, 0.9625, 0.6125, 0.9628, 0.6153, 0.9625, 0.6188, 0.9622, 0.6176, 0.9671, 0.622, 0.9665, 0.6236, 0.972, 0.6082, 0.9747, 0.6128, 0.9628, 0.6153, 0.9631, 0.6183, 0.9628, 0.6201, 0.9625, 0.6188, 0.9674, 0.6205, 0.9671, 0.622, 0.9747, 0.6128, 0.9776, 0.6199, 0.9631, 0.6183, 0.9632, 0.6215, 0.9628, 0.6215, 0.9628, 0.6201, 0.9671, 0.6191, 0.9674, 0.6205, 0.9776, 0.6199, 0.9747, 0.6277, 0.9632, 0.6215, 0.9631, 0.6247, 0.9628, 0.623, 0.9628, 0.6215, 0.9664, 0.6186, 0.9671, 0.6191, 0.9747, 0.6277, 0.9721, 0.6327, 0.9631, 0.6247, 0.9629, 0.6278, 0.9626, 0.6243, 0.9628, 0.623, 0.9657, 0.6178, 0.9664, 0.6186, 0.9721, 0.6327, 0.9696, 0.636, 0.9629, 0.6278, 0.9626, 0.6306, 0.9622, 0.6255, 0.9626, 0.6243, 0.9647, 0.6174, 0.9657, 0.6178, 0.9696, 0.636, 0.9674, 0.6382, 0.9626, 0.6306, 0.9621, 0.6332, 0.9618, 0.6266, 0.9622, 0.6255, 0.9635, 0.6177, 0.9647, 0.6174, 0.9674, 0.6382, 0.9653, 0.6392, 0.9621, 0.6332, 0.9615, 0.6352, 0.9613, 0.6276, 0.9618, 0.6266, 0.9622, 0.618, 0.9635, 0.6177, 0.9653, 0.6392, 0.9634, 0.6397, 0.9615, 0.6352, 0.9609, 0.6367, 0.9608, 0.6284, 0.9613, 0.6276, 0.9609, 0.6182, 0.9622, 0.618, 0.9634, 0.6397, 0.9615, 0.64, 0.9609, 0.6367, 0.9603, 0.6376, 0.9602, 0.629, 0.9608, 0.6284, 0.9595, 0.618, 0.9609, 0.6182, 0.9615, 0.64, 0.9596, 0.6405, 0.9603, 0.6376, 0.9596, 0.638, 0.9596, 0.629, 0.9602, 0.629, 0.7962, 0.05763, 0.7962, 0.05759, 0.7962, 0.0576, 0.7962, 0.05764, 0.7662, 0.06105, 0.7662, 0.05509, 0.7669, 0.05516, 0.7669, 0.06097, 0.8205, 0.04477, 0.8175, 0.04031, 0.818, 0.03987, 0.8211, 0.04444, 0.7963, 0.05815, 0.7964, 0.05815, 0.7964, 0.05816, 0.7963, 0.05815, 0.7962, 0.05759, 0.7963, 0.05757, 0.7963, 0.05757, 0.7962, 0.0576, 0.7662, 0.05509, 0.7673, 0.04924, 0.768, 0.04945, 0.7669, 0.05516, 0.8226, 0.04971, 0.8205, 0.04477, 0.8211, 0.04444, 0.8233, 0.04951, 0.7963, 0.05813, 0.7963, 0.05815, 0.7963, 0.05815, 0.7963, 0.05814, 0.7963, 0.05757, 0.7963, 0.05755, 0.7963, 0.05756, 0.7963, 0.05757, 0.7673, 0.04924, 0.7695, 0.04374, 0.7702, 0.04408, 0.768, 0.04945, 0.8237, 0.05498, 0.8226, 0.04971, 0.8233, 0.04951, 0.8243, 0.05491, 0.7962, 0.0581, 0.7963, 0.05813, 0.7963, 0.05814, 0.7962, 0.05811, 0.7963, 0.05755, 0.7964, 0.05754, 0.7964, 0.05755, 0.7963, 0.05756, 0.7695, 0.04374, 0.7728, 0.03875, 0.7733, 0.03921, 0.7702, 0.04408, 0.8045, 0.08408, 0.8095, 0.08197, 0.8098, 0.08258, 0.8047, 0.08474, 0.8237, 0.06036, 0.8237, 0.05498, 0.8243, 0.05491, 0.8244, 0.06042, 0.7962, 0.05806, 0.7962, 0.0581, 0.7962, 0.05811, 0.7962, 0.05807, 0.7967, 0.05773, 0.7967, 0.0578, 0.7967, 0.0578, 0.7967, 0.05774, 0.7964, 0.05754, 0.7964, 0.05755, 0.7964, 0.05756, 0.7964, 0.05755, 0.7728, 0.03875, 0.777, 0.03454, 0.7774, 0.0351, 0.7733, 0.03921, 0.7993, 0.08514, 0.8045, 0.08408, 0.8047, 0.08474, 0.7993, 0.08583, 0.8227, 0.06564, 0.8237, 0.06036, 0.8244, 0.06042, 0.8234, 0.06583, 0.7961, 0.05802, 0.7962, 0.05806, 0.7962, 0.05807, 0.7961, 0.05802, 0.7967, 0.0578, 0.7967, 0.05786, 0.7967, 0.05786, 0.7967, 0.0578, 0.7964, 0.05755, 0.7965, 0.05756, 0.7965, 0.05757, 0.7964, 0.05756, 0.777, 0.03454, 0.7819, 0.03117, 0.7822, 0.03181, 0.7774, 0.0351, 0.7939, 0.0852, 0.7993, 0.08514, 0.7993, 0.08583, 0.7938, 0.08589, 0.8207, 0.07063, 0.8227, 0.06564, 0.8234, 0.06583, 0.8213, 0.07095, 0.7961, 0.05797, 0.7961, 0.05802, 0.7961, 0.05802, 0.7961, 0.05797, 0.7967, 0.05786, 0.7967, 0.05792, 0.7967, 0.05792, 0.7967, 0.05786, 0.7965, 0.05756, 0.7966, 0.05759, 0.7966, 0.0576, 0.7965, 0.05757, 0.7819, 0.03117, 0.7874, 0.02889, 0.7876, 0.02959, 0.7822, 0.03181, 0.7886, 0.08416, 0.7939, 0.0852, 0.7938, 0.08589, 0.7884, 0.08482, 0.8177, 0.07512, 0.8207, 0.07063, 0.8213, 0.07095, 0.8183, 0.07555, 0.7961, 0.05791, 0.7961, 0.05797, 0.7961, 0.05797, 0.7961, 0.05791, 0.7967, 0.05792, 0.7967, 0.05799, 0.7967, 0.05798, 0.7967, 0.05792, 0.7966, 0.05759, 0.7966, 0.05763, 0.7966, 0.05764, 0.7966, 0.0576, 0.7874, 0.02889, 0.7932, 0.02765, 0.7933, 0.02838, 0.7876, 0.02959, 0.7836, 0.08215, 0.7886, 0.08416, 0.7884, 0.08482, 0.7833, 0.08276, 0.814, 0.07897, 0.8177, 0.07512, 0.8183, 0.07555, 0.8144, 0.07951, 0.7961, 0.05786, 0.7961, 0.05791, 0.7961, 0.05791, 0.7961, 0.05786, 0.7967, 0.05799, 0.7967, 0.05804, 0.7966, 0.05804, 0.7967, 0.05798, 0.7966, 0.05763, 0.7967, 0.05768, 0.7966, 0.05768, 0.7966, 0.05764, 0.7932, 0.02765, 0.7991, 0.02765, 0.7991, 0.02837, 0.7933, 0.02838, 0.7791, 0.07917, 0.7836, 0.08215, 0.7833, 0.08276, 0.7787, 0.07971, 0.8095, 0.08197, 0.814, 0.07897, 0.8144, 0.07951, 0.8098, 0.08258, 0.7961, 0.0578, 0.7961, 0.05786, 0.7961, 0.05786, 0.7961, 0.0578, 0.7967, 0.05804, 0.7966, 0.05809, 0.7966, 0.05809, 0.7966, 0.05804, 0.7967, 0.05768, 0.7967, 0.05773, 0.7967, 0.05774, 0.7966, 0.05768, 0.7991, 0.02765, 0.805, 0.02873, 0.8048, 0.02943, 0.7991, 0.02837, 0.7753, 0.07541, 0.7791, 0.07917, 0.7787, 0.07971, 0.7748, 0.07585, 0.7961, 0.05775, 0.7961, 0.0578, 0.7961, 0.0578, 0.7961, 0.05774, 0.7966, 0.05809, 0.7966, 0.05813, 0.7966, 0.05812, 0.7966, 0.05809, 0.805, 0.02873, 0.8105, 0.031, 0.8102, 0.03165, 0.8048, 0.02943, 0.7723, 0.07095, 0.7753, 0.07541, 0.7748, 0.07585, 0.7717, 0.07127, 0.7961, 0.0577, 0.7961, 0.05775, 0.7961, 0.05774, 0.7961, 0.05769, 0.7966, 0.05813, 0.7965, 0.05816, 0.7965, 0.05815, 0.7966, 0.05812, 0.8105, 0.031, 0.8155, 0.03424, 0.815, 0.03481, 0.8102, 0.03165, 0.7702, 0.066, 0.7723, 0.07095, 0.7717, 0.07127, 0.7695, 0.06621, 0.7962, 0.05765, 0.7961, 0.0577, 0.7961, 0.05769, 0.7962, 0.05765, 0.7965, 0.05816, 0.7964, 0.05818, 0.7964, 0.05817, 0.7965, 0.05815, 0.8155, 0.03424, 0.8197, 0.03845, 0.8192, 0.03891, 0.815, 0.03481, 0.7691, 0.06073, 0.7702, 0.066, 0.7695, 0.06621, 0.7684, 0.0608, 0.7962, 0.05762, 0.7962, 0.05765, 0.7962, 0.05765, 0.7962, 0.05761, 0.7964, 0.05755, 0.7964, 0.05754, 0.8237, 0.05498, 0.8237, 0.06036, 0.7965, 0.05756, 0.7964, 0.05755, 0.8237, 0.06036, 0.8227, 0.06564, 0.7966, 0.05759, 0.7965, 0.05756, 0.8227, 0.06564, 0.8207, 0.07063, 0.7966, 0.05763, 0.7966, 0.05759, 0.8207, 0.07063, 0.8177, 0.07512, 0.7967, 0.05768, 0.7966, 0.05763, 0.8177, 0.07512, 0.814, 0.07897, 0.7967, 0.05773, 0.7967, 0.05768, 0.814, 0.07897, 0.8095, 0.08197, 0.7967, 0.0578, 0.7967, 0.05773, 0.8095, 0.08197, 0.8045, 0.08408, 0.7967, 0.05786, 0.7967, 0.0578, 0.8045, 0.08408, 0.7993, 0.08514, 0.7967, 0.05792, 0.7967, 0.05786, 0.7993, 0.08514, 0.7939, 0.0852, 0.7967, 0.05799, 0.7967, 0.05792, 0.7939, 0.0852, 0.7886, 0.08416, 0.7967, 0.05804, 0.7967, 0.05799, 0.7886, 0.08416, 0.7836, 0.08215, 0.7966, 0.05809, 0.7967, 0.05804, 0.7836, 0.08215, 0.7791, 0.07917, 0.7966, 0.05813, 0.7966, 0.05809, 0.7791, 0.07917, 0.7753, 0.07541, 0.7965, 0.05816, 0.7966, 0.05813, 0.7753, 0.07541, 0.7723, 0.07095, 0.7964, 0.05818, 0.7965, 0.05816, 0.7723, 0.07095, 0.7702, 0.066, 0.7964, 0.05818, 0.7964, 0.05818, 0.7702, 0.066, 0.7691, 0.06073, 0.7963, 0.05818, 0.7964, 0.05818, 0.7691, 0.06073, 0.7691, 0.05536, 0.7963, 0.05816, 0.7963, 0.05818, 0.7691, 0.05536, 0.7701, 0.05008, 0.7962, 0.05813, 0.7963, 0.05816, 0.7701, 0.05008, 0.7721, 0.0451, 0.7962, 0.05809, 0.7962, 0.05813, 0.7721, 0.0451, 0.7751, 0.04062, 0.7961, 0.05804, 0.7962, 0.05809, 0.7751, 0.04062, 0.7788, 0.03678, 0.7961, 0.05798, 0.7961, 0.05804, 0.7788, 0.03678, 0.7833, 0.03378, 0.7961, 0.05792, 0.7961, 0.05798, 0.7833, 0.03378, 0.7882, 0.03167, 0.7961, 0.05786, 0.7961, 0.05792, 0.7882, 0.03167, 0.7935, 0.03061, 0.7961, 0.05779, 0.7961, 0.05786, 0.7935, 0.03061, 0.7989, 0.03055, 0.7961, 0.05773, 0.7961, 0.05779, 0.7989, 0.03055, 0.8042, 0.03158, 0.7961, 0.05768, 0.7961, 0.05773, 0.8042, 0.03158, 0.8091, 0.03358, 0.7962, 0.05763, 0.7961, 0.05768, 0.8091, 0.03358, 0.8136, 0.03655, 0.7962, 0.05759, 0.7962, 0.05763, 0.8136, 0.03655, 0.8175, 0.04031, 0.7963, 0.05757, 0.7962, 0.05759, 0.8175, 0.04031, 0.8205, 0.04477, 0.7966, 0.05768, 0.7967, 0.05774, 0.7967, 0.05774, 0.7966, 0.05769, 0.8098, 0.08258, 0.8144, 0.07951, 0.8154, 0.08065, 0.8106, 0.08395, 0.7966, 0.05764, 0.7966, 0.05768, 0.7966, 0.05769, 0.7966, 0.05765, 0.8144, 0.07951, 0.8183, 0.07555, 0.8195, 0.07653, 0.8154, 0.08065, 0.7966, 0.0576, 0.7966, 0.05764, 0.7966, 0.05765, 0.7965, 0.05761, 0.8183, 0.07555, 0.8213, 0.07095, 0.8226, 0.07165, 0.8195, 0.07653, 0.7965, 0.05757, 0.7966, 0.0576, 0.7965, 0.05761, 0.7965, 0.05759, 0.8213, 0.07095, 0.8234, 0.06583, 0.8248, 0.06627, 0.8226, 0.07165, 0.7964, 0.05756, 0.7965, 0.05757, 0.7965, 0.05759, 0.7964, 0.05757, 0.8234, 0.06583, 0.8244, 0.06042, 0.8259, 0.06056, 0.8248, 0.06627, 0.7964, 0.05755, 0.7964, 0.05756, 0.7964, 0.05757, 0.7964, 0.05757, 0.8244, 0.06042, 0.8243, 0.05491, 0.8259, 0.05475, 0.8259, 0.06056, 0.7963, 0.05756, 0.7964, 0.05755, 0.7964, 0.05757, 0.7963, 0.05757, 0.8243, 0.05491, 0.8233, 0.04951, 0.8247, 0.04906, 0.8259, 0.05475, 0.7963, 0.05757, 0.7963, 0.05756, 0.7963, 0.05757, 0.7963, 0.05759, 0.8233, 0.04951, 0.8211, 0.04444, 0.8224, 0.0437, 0.8247, 0.04906, 0.7962, 0.0576, 0.7963, 0.05757, 0.7963, 0.05759, 0.7962, 0.05761, 0.8211, 0.04444, 0.818, 0.03987, 0.8192, 0.03891, 0.8224, 0.0437, 0.7962, 0.05764, 0.7962, 0.0576, 0.7962, 0.05761, 0.7962, 0.05765, 0.818, 0.03987, 0.8141, 0.03602, 0.815, 0.03481, 0.8192, 0.03891, 0.7961, 0.05768, 0.7962, 0.05764, 0.7962, 0.05765, 0.7961, 0.05769, 0.8141, 0.03602, 0.8095, 0.03297, 0.8102, 0.03165, 0.815, 0.03481, 0.7961, 0.05774, 0.7961, 0.05768, 0.7961, 0.05769, 0.7961, 0.05774, 0.8095, 0.03297, 0.8044, 0.03092, 0.8048, 0.02943, 0.8102, 0.03165, 0.7961, 0.0578, 0.7961, 0.05774, 0.7961, 0.05774, 0.7961, 0.0578, 0.8044, 0.03092, 0.7989, 0.02986, 0.7991, 0.02837, 0.8048, 0.02943, 0.7961, 0.05786, 0.7961, 0.0578, 0.7961, 0.0578, 0.7961, 0.05786, 0.7989, 0.02986, 0.7934, 0.02992, 0.7933, 0.02838, 0.7991, 0.02837, 0.7961, 0.05792, 0.7961, 0.05786, 0.7961, 0.05786, 0.7961, 0.05791, 0.7934, 0.02992, 0.788, 0.03101, 0.7876, 0.02959, 0.7933, 0.02838, 0.7961, 0.05798, 0.7961, 0.05792, 0.7961, 0.05791, 0.7961, 0.05797, 0.788, 0.03101, 0.783, 0.03318, 0.7822, 0.03181, 0.7876, 0.02959, 0.7961, 0.05803, 0.7961, 0.05798, 0.7961, 0.05797, 0.7961, 0.05802, 0.783, 0.03318, 0.7784, 0.03625, 0.7774, 0.0351, 0.7822, 0.03181, 0.7962, 0.05808, 0.7961, 0.05803, 0.7961, 0.05802, 0.7962, 0.05807, 0.7784, 0.03625, 0.7745, 0.04019, 0.7733, 0.03921, 0.7774, 0.0351, 0.7962, 0.05812, 0.7962, 0.05808, 0.7962, 0.05807, 0.7962, 0.05811, 0.7745, 0.04019, 0.7715, 0.04477, 0.7702, 0.04408, 0.7733, 0.03921, 0.7963, 0.05815, 0.7962, 0.05812, 0.7962, 0.05811, 0.7963, 0.05814, 0.7715, 0.04477, 0.7694, 0.04989, 0.768, 0.04945, 0.7702, 0.04408, 0.7963, 0.05817, 0.7963, 0.05815, 0.7963, 0.05814, 0.7963, 0.05815, 0.7694, 0.04989, 0.7684, 0.05529, 0.7669, 0.05516, 0.768, 0.04945, 0.7964, 0.05818, 0.7963, 0.05817, 0.7963, 0.05815, 0.7964, 0.05816, 0.7684, 0.05529, 0.7684, 0.0608, 0.7669, 0.06097, 0.7669, 0.05516, 0.7964, 0.05817, 0.7964, 0.05818, 0.7964, 0.05816, 0.7964, 0.05816, 0.7684, 0.0608, 0.7695, 0.06621, 0.7681, 0.06665, 0.7669, 0.06097, 0.7965, 0.05815, 0.7964, 0.05817, 0.7964, 0.05816, 0.7965, 0.05814, 0.7695, 0.06621, 0.7717, 0.07127, 0.7703, 0.07202, 0.7681, 0.06665, 0.7966, 0.05812, 0.7965, 0.05815, 0.7965, 0.05814, 0.7965, 0.05811, 0.7717, 0.07127, 0.7748, 0.07585, 0.7736, 0.07681, 0.7703, 0.07202, 0.7966, 0.05809, 0.7966, 0.05812, 0.7965, 0.05811, 0.7966, 0.05807, 0.7748, 0.07585, 0.7787, 0.07971, 0.7777, 0.08092, 0.7736, 0.07681, 0.7966, 0.05804, 0.7966, 0.05809, 0.7966, 0.05807, 0.7966, 0.05803, 0.7787, 0.07971, 0.7833, 0.08276, 0.7826, 0.08408, 0.7777, 0.08092, 0.7967, 0.05798, 0.7966, 0.05804, 0.7966, 0.05803, 0.7967, 0.05798, 0.7833, 0.08276, 0.7884, 0.08482, 0.788, 0.08631, 0.7826, 0.08408, 0.7967, 0.05792, 0.7967, 0.05798, 0.7967, 0.05798, 0.7967, 0.05792, 0.7884, 0.08482, 0.7938, 0.08589, 0.7937, 0.08737, 0.788, 0.08631, 0.7967, 0.05786, 0.7967, 0.05792, 0.7967, 0.05792, 0.7967, 0.05786, 0.7938, 0.08589, 0.7993, 0.08583, 0.7995, 0.08738, 0.7937, 0.08737, 0.7967, 0.0578, 0.7967, 0.05786, 0.7967, 0.05786, 0.7967, 0.0578, 0.7993, 0.08583, 0.8047, 0.08474, 0.8052, 0.08617, 0.7995, 0.08738, 0.7967, 0.05774, 0.7967, 0.0578, 0.7967, 0.0578, 0.7967, 0.05774, 0.8047, 0.08474, 0.8098, 0.08258, 0.8106, 0.08395, 0.8052, 0.08617, 0.7964, 0.05815, 0.7964, 0.05815, 0.7964, 0.05816, 0.7964, 0.05816, 0.8175, 0.04031, 0.8136, 0.03655, 0.8141, 0.03602, 0.818, 0.03987, 0.7674, 0.06687, 0.7662, 0.06105, 0.7669, 0.06097, 0.7681, 0.06665, 0.7961, 0.05768, 0.7962, 0.05763, 0.7962, 0.05764, 0.7961, 0.05768, 0.7964, 0.05815, 0.7965, 0.05813, 0.7965, 0.05814, 0.7964, 0.05816, 0.8136, 0.03655, 0.8091, 0.03358, 0.8095, 0.03297, 0.8141, 0.03602, 0.7697, 0.07237, 0.7674, 0.06687, 0.7681, 0.06665, 0.7703, 0.07202, 0.7961, 0.05773, 0.7961, 0.05768, 0.7961, 0.05768, 0.7961, 0.05774, 0.7965, 0.05813, 0.7965, 0.0581, 0.7965, 0.05811, 0.7965, 0.05814, 0.8091, 0.03358, 0.8042, 0.03158, 0.8044, 0.03092, 0.8095, 0.03297, 0.7731, 0.07727, 0.7697, 0.07237, 0.7703, 0.07202, 0.7736, 0.07681, 0.7961, 0.05779, 0.7961, 0.05773, 0.7961, 0.05774, 0.7961, 0.0578, 0.7965, 0.0581, 0.7966, 0.05807, 0.7966, 0.05807, 0.7965, 0.05811, 0.8042, 0.03158, 0.7989, 0.03055, 0.7989, 0.02986, 0.8044, 0.03092, 0.7773, 0.08148, 0.7731, 0.07727, 0.7736, 0.07681, 0.7777, 0.08092, 0.7961, 0.05786, 0.7961, 0.05779, 0.7961, 0.0578, 0.7961, 0.05786, 0.7967, 0.05775, 0.7966, 0.05769, 0.7966, 0.05769, 0.7967, 0.05774, 0.7966, 0.05807, 0.7966, 0.05802, 0.7966, 0.05803, 0.7966, 0.05807, 0.7989, 0.03055, 0.7935, 0.03061, 0.7934, 0.02992, 0.7989, 0.02986, 0.8158, 0.08121, 0.8109, 0.08459, 0.8106, 0.08395, 0.8154, 0.08065, 0.7823, 0.08473, 0.7773, 0.08148, 0.7777, 0.08092, 0.7826, 0.08408, 0.7961, 0.05792, 0.7961, 0.05786, 0.7961, 0.05786, 0.7961, 0.05792, 0.7966, 0.05769, 0.7966, 0.05765, 0.7966, 0.05765, 0.7966, 0.05769, 0.7966, 0.05802, 0.7967, 0.05797, 0.7967, 0.05798, 0.7966, 0.05803, 0.7935, 0.03061, 0.7882, 0.03167, 0.788, 0.03101, 0.7934, 0.02992, 0.82, 0.07699, 0.8158, 0.08121, 0.8154, 0.08065, 0.8195, 0.07653, 0.7878, 0.08701, 0.7823, 0.08473, 0.7826, 0.08408, 0.788, 0.08631, 0.7961, 0.05798, 0.7961, 0.05792, 0.7961, 0.05792, 0.7961, 0.05798, 0.7966, 0.05765, 0.7965, 0.05762, 0.7965, 0.05761, 0.7966, 0.05765, 0.7967, 0.05797, 0.7967, 0.05792, 0.7967, 0.05792, 0.7967, 0.05798, 0.7882, 0.03167, 0.7833, 0.03378, 0.783, 0.03318, 0.788, 0.03101, 0.8233, 0.07198, 0.82, 0.07699, 0.8195, 0.07653, 0.8226, 0.07165, 0.7936, 0.0881, 0.7878, 0.08701, 0.788, 0.08631, 0.7937, 0.08737, 0.7961, 0.05804, 0.7961, 0.05798, 0.7961, 0.05798, 0.7961, 0.05803, 0.7965, 0.05762, 0.7965, 0.05759, 0.7965, 0.05759, 0.7965, 0.05761, 0.7967, 0.05792, 0.7967, 0.05786, 0.7967, 0.05786, 0.7967, 0.05792, 0.7833, 0.03378, 0.7788, 0.03678, 0.7784, 0.03625, 0.783, 0.03318, 0.8255, 0.06648, 0.8233, 0.07198, 0.8226, 0.07165, 0.8248, 0.06627, 0.7996, 0.0881, 0.7936, 0.0881, 0.7937, 0.08737, 0.7995, 0.08738, 0.7962, 0.05809, 0.7961, 0.05804, 0.7961, 0.05803, 0.7962, 0.05808, 0.7965, 0.05759, 0.7964, 0.05758, 0.7964, 0.05757, 0.7965, 0.05759, 0.7967, 0.05786, 0.7967, 0.0578, 0.7967, 0.0578, 0.7967, 0.05786, 0.7788, 0.03678, 0.7751, 0.04062, 0.7745, 0.04019, 0.7784, 0.03625, 0.8266, 0.06062, 0.8255, 0.06648, 0.8248, 0.06627, 0.8259, 0.06056, 0.8054, 0.08686, 0.7996, 0.0881, 0.7995, 0.08738, 0.8052, 0.08617, 0.7962, 0.05813, 0.7962, 0.05809, 0.7962, 0.05808, 0.7962, 0.05812, 0.7964, 0.05758, 0.7964, 0.05757, 0.7964, 0.05757, 0.7964, 0.05757, 0.7967, 0.0578, 0.7967, 0.05775, 0.7967, 0.05774, 0.7967, 0.0578, 0.7751, 0.04062, 0.7721, 0.0451, 0.7715, 0.04477, 0.7745, 0.04019, 0.8266, 0.05467, 0.8266, 0.06062, 0.8259, 0.06056, 0.8259, 0.05475, 0.8109, 0.08459, 0.8054, 0.08686, 0.8052, 0.08617, 0.8106, 0.08395, 0.7963, 0.05816, 0.7962, 0.05813, 0.7962, 0.05812, 0.7963, 0.05815, 0.7964, 0.05757, 0.7963, 0.05758, 0.7963, 0.05757, 0.7964, 0.05757, 0.7721, 0.0451, 0.7701, 0.05008, 0.7694, 0.04989, 0.7715, 0.04477, 0.8254, 0.04885, 0.8266, 0.05467, 0.8259, 0.05475, 0.8247, 0.04906, 0.7963, 0.05818, 0.7963, 0.05816, 0.7963, 0.05815, 0.7963, 0.05817, 0.7963, 0.05758, 0.7963, 0.05759, 0.7963, 0.05759, 0.7963, 0.05757, 0.7701, 0.05008, 0.7691, 0.05536, 0.7684, 0.05529, 0.7694, 0.04989, 0.8231, 0.04335, 0.8254, 0.04885, 0.8247, 0.04906, 0.8224, 0.0437, 0.7964, 0.05818, 0.7963, 0.05818, 0.7963, 0.05817, 0.7964, 0.05818, 0.7963, 0.05759, 0.7962, 0.05762, 0.7962, 0.05761, 0.7963, 0.05759, 0.7691, 0.05536, 0.7691, 0.06073, 0.7684, 0.0608, 0.7684, 0.05529, 0.8197, 0.03845, 0.8231, 0.04335, 0.8224, 0.0437, 0.8192, 0.03891, 0.7964, 0.05818, 0.7964, 0.05818, 0.7964, 0.05818, 0.7964, 0.05817])
me_cylinder.materials.append(mat_material)
me_cylinder.update()

# ---- objects
ob_cylinder = bpy.data.objects.new('Cylinder', me_cylinder)

# ---- transforms, parenting, visibility, modifiers, constraints
ob_cylinder.location = (0.0, 0.0, 0.0)

# ---- collection membership
col_collection.objects.link(ob_cylinder)

# ---- scene / render settings (as saved in the file)
scene.frame_start = 1; scene.frame_end = 250; scene.frame_set(1)
scene.render.engine = 'BLENDER_EEVEE_NEXT'
bpy.context.view_layer.update()

# ---- added for rendering (the .blend has no active camera and no usable light): camera, sun
cam_auto = bpy.data.cameras.new('AutoCamera')
cam_auto.lens = 50.0
cam_auto.sensor_width = 36.0
cam_auto.clip_end = 1000.0
ob_auto_camera = bpy.data.objects.new('AutoCamera', cam_auto)
scene.collection.objects.link(ob_auto_camera)
ob_auto_camera.location = (0.198048, -0.237657, 0.158438)
ob_auto_camera.rotation_euler = (1.09748, -7.21219e-08, 0.694738)
scene.camera = ob_auto_camera
light_auto_sun = bpy.data.lights.new('AutoSun', 'SUN')
light_auto_sun.energy = 3.0
light_auto_sun.angle = 0.0523599
ob_auto_sun = bpy.data.objects.new('AutoSun', light_auto_sun)
scene.collection.objects.link(ob_auto_sun)
ob_auto_sun.rotation_euler = (0.872665, 0.174533, 0.523599)
bpy.context.view_layer.update()
